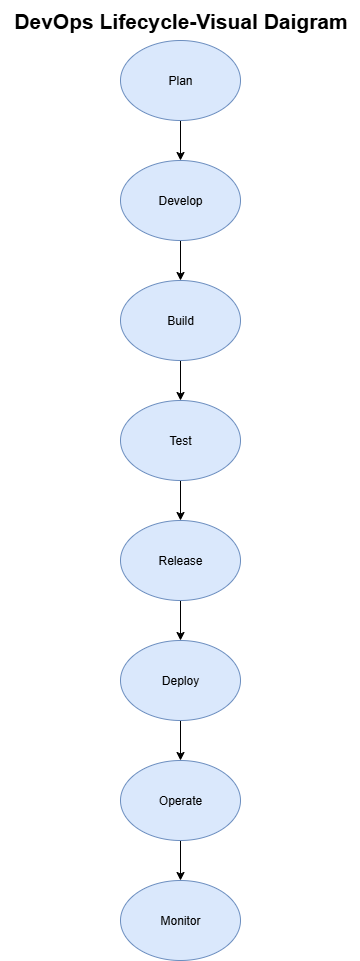

The diagram above was exported from draw.io. Its source (the exported page's mxGraphModel, read from the mxfile embedded in the PNG):
<mxGraphModel dx="1042" dy="562" grid="1" gridSize="10" guides="1" tooltips="1" connect="1" arrows="1" fold="1" page="1" pageScale="1" pageWidth="850" pageHeight="1100" math="0" shadow="0">
  <root>
    <mxCell id="0" />
    <mxCell id="1" parent="0" />
    <mxCell id="h6He-5d_j9vKym4uHdzi-9" value="" style="edgeStyle=orthogonalEdgeStyle;rounded=0;orthogonalLoop=1;jettySize=auto;html=1;" parent="1" source="h6He-5d_j9vKym4uHdzi-1" target="h6He-5d_j9vKym4uHdzi-2" edge="1">
      <mxGeometry relative="1" as="geometry" />
    </mxCell>
    <mxCell id="h6He-5d_j9vKym4uHdzi-1" value="Plan" style="ellipse;whiteSpace=wrap;html=1;fillColor=#dae8fc;strokeColor=#6c8ebf;" parent="1" vertex="1">
      <mxGeometry x="320" y="40" width="120" height="80" as="geometry" />
    </mxCell>
    <mxCell id="h6He-5d_j9vKym4uHdzi-10" value="" style="edgeStyle=orthogonalEdgeStyle;rounded=0;orthogonalLoop=1;jettySize=auto;html=1;" parent="1" source="h6He-5d_j9vKym4uHdzi-2" target="h6He-5d_j9vKym4uHdzi-3" edge="1">
      <mxGeometry relative="1" as="geometry" />
    </mxCell>
    <mxCell id="h6He-5d_j9vKym4uHdzi-2" value="Develop" style="ellipse;whiteSpace=wrap;html=1;fillColor=#dae8fc;strokeColor=#6c8ebf;" parent="1" vertex="1">
      <mxGeometry x="320" y="160" width="120" height="80" as="geometry" />
    </mxCell>
    <mxCell id="h6He-5d_j9vKym4uHdzi-11" value="" style="edgeStyle=orthogonalEdgeStyle;rounded=0;orthogonalLoop=1;jettySize=auto;html=1;" parent="1" source="h6He-5d_j9vKym4uHdzi-3" target="h6He-5d_j9vKym4uHdzi-4" edge="1">
      <mxGeometry relative="1" as="geometry" />
    </mxCell>
    <mxCell id="h6He-5d_j9vKym4uHdzi-3" value="Build" style="ellipse;whiteSpace=wrap;html=1;fillColor=#dae8fc;strokeColor=#6c8ebf;" parent="1" vertex="1">
      <mxGeometry x="320" y="280" width="120" height="80" as="geometry" />
    </mxCell>
    <mxCell id="h6He-5d_j9vKym4uHdzi-12" value="" style="edgeStyle=orthogonalEdgeStyle;rounded=0;orthogonalLoop=1;jettySize=auto;html=1;" parent="1" source="h6He-5d_j9vKym4uHdzi-4" target="h6He-5d_j9vKym4uHdzi-5" edge="1">
      <mxGeometry relative="1" as="geometry" />
    </mxCell>
    <mxCell id="h6He-5d_j9vKym4uHdzi-4" value="Test" style="ellipse;whiteSpace=wrap;html=1;fillColor=#dae8fc;strokeColor=#6c8ebf;" parent="1" vertex="1">
      <mxGeometry x="320" y="400" width="120" height="80" as="geometry" />
    </mxCell>
    <mxCell id="h6He-5d_j9vKym4uHdzi-13" value="" style="edgeStyle=orthogonalEdgeStyle;rounded=0;orthogonalLoop=1;jettySize=auto;html=1;" parent="1" source="h6He-5d_j9vKym4uHdzi-5" target="h6He-5d_j9vKym4uHdzi-6" edge="1">
      <mxGeometry relative="1" as="geometry" />
    </mxCell>
    <mxCell id="h6He-5d_j9vKym4uHdzi-5" value="Release" style="ellipse;whiteSpace=wrap;html=1;fillColor=#dae8fc;strokeColor=#6c8ebf;" parent="1" vertex="1">
      <mxGeometry x="320" y="520" width="120" height="80" as="geometry" />
    </mxCell>
    <mxCell id="h6He-5d_j9vKym4uHdzi-14" value="" style="edgeStyle=orthogonalEdgeStyle;rounded=0;orthogonalLoop=1;jettySize=auto;html=1;" parent="1" source="h6He-5d_j9vKym4uHdzi-6" target="h6He-5d_j9vKym4uHdzi-7" edge="1">
      <mxGeometry relative="1" as="geometry" />
    </mxCell>
    <mxCell id="h6He-5d_j9vKym4uHdzi-6" value="Deploy" style="ellipse;whiteSpace=wrap;html=1;fillColor=#dae8fc;strokeColor=#6c8ebf;" parent="1" vertex="1">
      <mxGeometry x="320" y="640" width="120" height="80" as="geometry" />
    </mxCell>
    <mxCell id="h6He-5d_j9vKym4uHdzi-15" value="" style="edgeStyle=orthogonalEdgeStyle;rounded=0;orthogonalLoop=1;jettySize=auto;html=1;" parent="1" source="h6He-5d_j9vKym4uHdzi-7" target="h6He-5d_j9vKym4uHdzi-8" edge="1">
      <mxGeometry relative="1" as="geometry" />
    </mxCell>
    <mxCell id="h6He-5d_j9vKym4uHdzi-7" value="Operate" style="ellipse;whiteSpace=wrap;html=1;fillColor=#dae8fc;strokeColor=#6c8ebf;" parent="1" vertex="1">
      <mxGeometry x="320" y="760" width="120" height="80" as="geometry" />
    </mxCell>
    <mxCell id="h6He-5d_j9vKym4uHdzi-8" value="Monitor" style="ellipse;whiteSpace=wrap;html=1;fillColor=#dae8fc;strokeColor=#6c8ebf;" parent="1" vertex="1">
      <mxGeometry x="320" y="880" width="120" height="80" as="geometry" />
    </mxCell>
    <mxCell id="h6He-5d_j9vKym4uHdzi-16" value="&lt;font style=&quot;font-size: 21px; color: rgb(0, 0, 0);&quot;&gt;&lt;b&gt;DevOps Lifecycle-Visual Daigram&lt;/b&gt;&lt;/font&gt;" style="text;html=1;align=center;verticalAlign=middle;resizable=0;points=[];autosize=1;strokeColor=none;fillColor=none;" parent="1" vertex="1">
      <mxGeometry x="200" width="360" height="40" as="geometry" />
    </mxCell>
  </root>
</mxGraphModel>